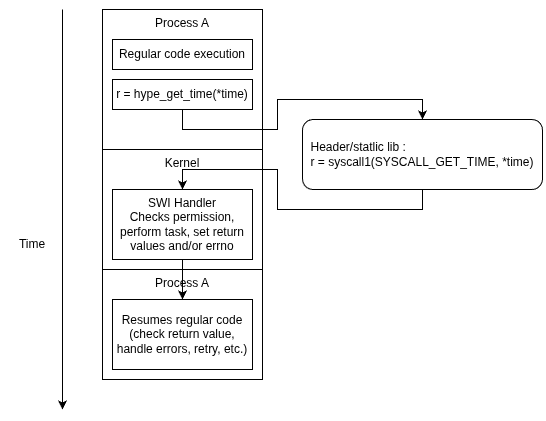

The diagram above was exported from draw.io. Its source (the exported page's mxGraphModel, read from the mxfile embedded in the PNG):
<mxGraphModel dx="982" dy="539" grid="1" gridSize="10" guides="1" tooltips="1" connect="1" arrows="1" fold="1" page="1" pageScale="1" pageWidth="850" pageHeight="1100" math="0" shadow="0">
  <root>
    <mxCell id="0" />
    <mxCell id="1" parent="0" />
    <mxCell id="ooCDg26eQI8iLe5zztj3-29" parent="1" style="rounded=0;whiteSpace=wrap;html=1;verticalAlign=top;" value="Process A" vertex="1">
      <mxGeometry height="110" width="160" x="120" y="300" as="geometry" />
    </mxCell>
    <mxCell id="ooCDg26eQI8iLe5zztj3-13" parent="1" style="rounded=0;whiteSpace=wrap;html=1;verticalAlign=top;" value="Kernel" vertex="1">
      <mxGeometry height="120" width="160" x="120" y="180" as="geometry" />
    </mxCell>
    <mxCell id="ooCDg26eQI8iLe5zztj3-1" parent="1" style="rounded=0;whiteSpace=wrap;html=1;verticalAlign=top;" value="Process A" vertex="1">
      <mxGeometry height="140" width="160" x="120" y="40" as="geometry" />
    </mxCell>
    <mxCell id="ooCDg26eQI8iLe5zztj3-2" edge="1" parent="1" style="endArrow=classic;html=1;rounded=0;defaultLabelBackgroundColor=page;" value="">
      <mxGeometry height="50" relative="1" width="50" as="geometry">
        <mxPoint x="80" y="40" as="sourcePoint" />
        <mxPoint x="80" y="440" as="targetPoint" />
      </mxGeometry>
    </mxCell>
    <mxCell id="ooCDg26eQI8iLe5zztj3-35" edge="1" parent="1" source="ooCDg26eQI8iLe5zztj3-11" style="edgeStyle=orthogonalEdgeStyle;rounded=0;orthogonalLoop=1;jettySize=auto;html=1;exitX=0.5;exitY=1;exitDx=0;exitDy=0;entryX=0.5;entryY=0;entryDx=0;entryDy=0;defaultLabelBackgroundColor=page;" target="ooCDg26eQI8iLe5zztj3-28">
      <mxGeometry relative="1" as="geometry" />
    </mxCell>
    <mxCell id="ooCDg26eQI8iLe5zztj3-11" parent="1" style="rounded=1;whiteSpace=wrap;html=1;roundedPerimeter=1;" value="&lt;div style=&quot;text-align: left;&quot;&gt;&lt;span style=&quot;background-color: transparent; color: light-dark(#000000, var(--ge-light-color, #ffffff));&quot;&gt;Header/statlic lib :&lt;/span&gt;&lt;/div&gt;&lt;div style=&quot;text-align: left;&quot;&gt;&lt;span style=&quot;background-color: transparent; color: light-dark(#000000, var(--ge-light-color, #ffffff));&quot;&gt;r = syscall1(SYSCALL_GET_TIME, *time)&lt;/span&gt;&lt;/div&gt;" vertex="1">
      <mxGeometry height="70" width="240" x="320" y="150" as="geometry" />
    </mxCell>
    <mxCell id="ooCDg26eQI8iLe5zztj3-19" parent="1" style="text;html=1;whiteSpace=wrap;strokeColor=none;fillColor=none;align=center;verticalAlign=middle;rounded=0;" value="Time" vertex="1">
      <mxGeometry height="30" width="60" x="20" y="260" as="geometry" />
    </mxCell>
    <mxCell id="ooCDg26eQI8iLe5zztj3-20" parent="1" style="rounded=0;whiteSpace=wrap;html=1;" value="Regular code execution" vertex="1">
      <mxGeometry height="30" width="140" x="130" y="70" as="geometry" />
    </mxCell>
    <mxCell id="ooCDg26eQI8iLe5zztj3-32" edge="1" parent="1" source="ooCDg26eQI8iLe5zztj3-21" style="edgeStyle=orthogonalEdgeStyle;rounded=0;orthogonalLoop=1;jettySize=auto;html=1;exitX=0.5;exitY=1;exitDx=0;exitDy=0;entryX=0.5;entryY=0;entryDx=0;entryDy=0;defaultLabelBackgroundColor=page;" target="ooCDg26eQI8iLe5zztj3-11">
      <mxGeometry relative="1" as="geometry" />
    </mxCell>
    <mxCell id="ooCDg26eQI8iLe5zztj3-21" parent="1" style="rounded=0;whiteSpace=wrap;html=1;" value="r = hype_get_time(*time)" vertex="1">
      <mxGeometry height="30" width="140" x="130" y="110" as="geometry" />
    </mxCell>
    <mxCell id="ooCDg26eQI8iLe5zztj3-31" edge="1" parent="1" source="ooCDg26eQI8iLe5zztj3-28" style="edgeStyle=orthogonalEdgeStyle;rounded=0;orthogonalLoop=1;jettySize=auto;html=1;exitX=0.5;exitY=1;exitDx=0;exitDy=0;entryX=0.5;entryY=0;entryDx=0;entryDy=0;defaultLabelBackgroundColor=page;" target="ooCDg26eQI8iLe5zztj3-30">
      <mxGeometry relative="1" as="geometry" />
    </mxCell>
    <mxCell id="ooCDg26eQI8iLe5zztj3-28" parent="1" style="rounded=0;whiteSpace=wrap;html=1;align=center;verticalAlign=top;" value="SWI Handler&lt;div&gt;&lt;span style=&quot;background-color: transparent; color: light-dark(#000000, var(--ge-light-color, #ffffff));&quot;&gt;Checks permission, perform task, set return values and/or errno&lt;/span&gt;&lt;/div&gt;" vertex="1">
      <mxGeometry height="70" width="140" x="130" y="220" as="geometry" />
    </mxCell>
    <mxCell id="ooCDg26eQI8iLe5zztj3-30" parent="1" style="rounded=0;whiteSpace=wrap;html=1;" value="Resumes regular code (check return value, handle errors, retry, etc.)" vertex="1">
      <mxGeometry height="70" width="140" x="130" y="330" as="geometry" />
    </mxCell>
  </root>
</mxGraphModel>